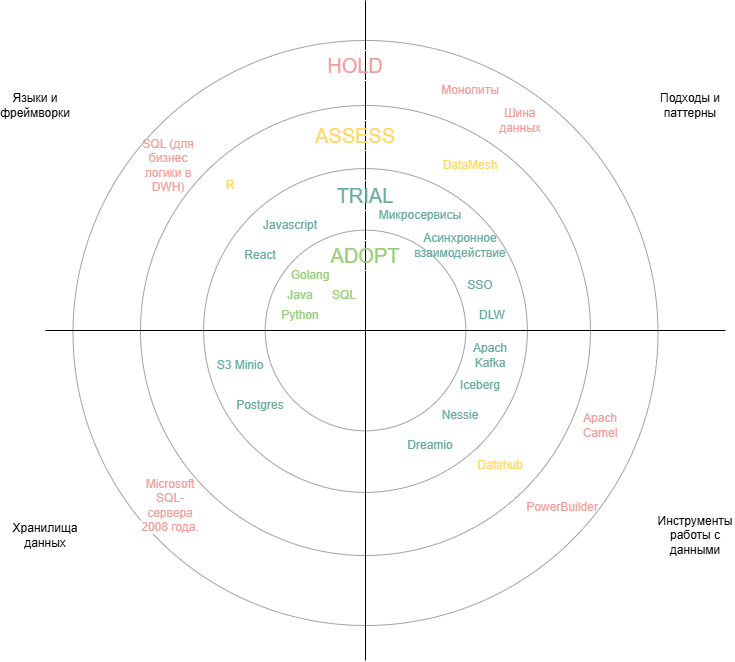

The diagram above was exported from draw.io. Its source (the exported page's mxGraphModel, read from the mxfile embedded in the PNG):
<mxGraphModel dx="786" dy="1700" grid="1" gridSize="10" guides="1" tooltips="1" connect="1" arrows="1" fold="1" page="1" pageScale="1" pageWidth="827" pageHeight="1169" math="0" shadow="0">
  <root>
    <mxCell id="0" />
    <mxCell id="1" parent="0" />
    <mxCell id="PzPKzcEiVEHs0oaSlNJq-3" value="" style="ellipse;whiteSpace=wrap;html=1;aspect=fixed;gradientColor=none;fillColor=none;fillStyle=auto;perimeterSpacing=1;opacity=60;strokeColor=#666666;" vertex="1" parent="1">
      <mxGeometry x="107.5" y="-10" width="585" height="585" as="geometry" />
    </mxCell>
    <mxCell id="PzPKzcEiVEHs0oaSlNJq-8" value="" style="ellipse;whiteSpace=wrap;html=1;aspect=fixed;gradientColor=none;fillColor=none;fillStyle=auto;perimeterSpacing=1;opacity=60;strokeColor=#666666;" vertex="1" parent="1">
      <mxGeometry x="174.99" y="55" width="450" height="450" as="geometry" />
    </mxCell>
    <mxCell id="PzPKzcEiVEHs0oaSlNJq-6" value="" style="ellipse;whiteSpace=wrap;html=1;aspect=fixed;gradientColor=none;fillColor=none;fillStyle=auto;perimeterSpacing=1;opacity=60;strokeColor=#666666;" vertex="1" parent="1">
      <mxGeometry x="299.68" y="179.68" width="200.63" height="200.63" as="geometry" />
    </mxCell>
    <mxCell id="PzPKzcEiVEHs0oaSlNJq-7" value="" style="ellipse;whiteSpace=wrap;html=1;aspect=fixed;gradientColor=none;fillColor=none;fillStyle=auto;perimeterSpacing=1;opacity=60;strokeColor=#666666;" vertex="1" parent="1">
      <mxGeometry x="238.12" y="118.13" width="323.75" height="323.75" as="geometry" />
    </mxCell>
    <mxCell id="PzPKzcEiVEHs0oaSlNJq-1" value="" style="endArrow=none;html=1;rounded=0;" edge="1" parent="1">
      <mxGeometry width="50" height="50" relative="1" as="geometry">
        <mxPoint x="400" y="610" as="sourcePoint" />
        <mxPoint x="400" y="-50" as="targetPoint" />
      </mxGeometry>
    </mxCell>
    <mxCell id="PzPKzcEiVEHs0oaSlNJq-2" value="" style="endArrow=none;html=1;rounded=0;" edge="1" parent="1">
      <mxGeometry width="50" height="50" relative="1" as="geometry">
        <mxPoint x="80" y="280" as="sourcePoint" />
        <mxPoint x="760" y="280" as="targetPoint" />
      </mxGeometry>
    </mxCell>
    <mxCell id="PzPKzcEiVEHs0oaSlNJq-10" value="Языки и фреймворки" style="text;html=1;align=center;verticalAlign=middle;whiteSpace=wrap;rounded=0;" vertex="1" parent="1">
      <mxGeometry x="40" y="40" width="60" height="30" as="geometry" />
    </mxCell>
    <mxCell id="PzPKzcEiVEHs0oaSlNJq-11" value="Подходы и паттерны" style="text;html=1;align=center;verticalAlign=middle;whiteSpace=wrap;rounded=0;" vertex="1" parent="1">
      <mxGeometry x="690" y="40" width="70" height="30" as="geometry" />
    </mxCell>
    <mxCell id="PzPKzcEiVEHs0oaSlNJq-12" value="Хранилища данных" style="text;html=1;align=center;verticalAlign=middle;whiteSpace=wrap;rounded=0;" vertex="1" parent="1">
      <mxGeometry x="50" y="470" width="60" height="30" as="geometry" />
    </mxCell>
    <mxCell id="PzPKzcEiVEHs0oaSlNJq-13" value="Инструменты работы с данными" style="text;html=1;align=center;verticalAlign=middle;whiteSpace=wrap;rounded=0;" vertex="1" parent="1">
      <mxGeometry x="690" y="470" width="80" height="30" as="geometry" />
    </mxCell>
    <mxCell id="PzPKzcEiVEHs0oaSlNJq-14" value="ADOPT" style="text;html=1;align=center;verticalAlign=middle;whiteSpace=wrap;rounded=0;fontSize=20;fillColor=none;strokeColor=#FFFFFF;fontColor=#97D077;" vertex="1" parent="1">
      <mxGeometry x="370" y="190" width="60" height="30" as="geometry" />
    </mxCell>
    <mxCell id="PzPKzcEiVEHs0oaSlNJq-15" value="TRIAL" style="text;html=1;align=center;verticalAlign=middle;whiteSpace=wrap;rounded=0;fontSize=20;fillColor=none;strokeColor=#FFFFFF;fontColor=#67AB9F;" vertex="1" parent="1">
      <mxGeometry x="369.99" y="130" width="60" height="30" as="geometry" />
    </mxCell>
    <mxCell id="PzPKzcEiVEHs0oaSlNJq-16" value="ASSESS" style="text;html=1;align=center;verticalAlign=middle;whiteSpace=wrap;rounded=0;fontSize=20;fillColor=none;strokeColor=#FFFFFF;fontColor=#FFD966;" vertex="1" parent="1">
      <mxGeometry x="360" y="70" width="60" height="30" as="geometry" />
    </mxCell>
    <mxCell id="PzPKzcEiVEHs0oaSlNJq-17" value="HOLD" style="text;html=1;align=center;verticalAlign=middle;whiteSpace=wrap;rounded=0;fontSize=20;fillColor=none;strokeColor=#FFFFFF;fontColor=#F19C99;" vertex="1" parent="1">
      <mxGeometry x="360" width="60" height="30" as="geometry" />
    </mxCell>
    <mxCell id="PzPKzcEiVEHs0oaSlNJq-18" value="Apach Camel" style="text;html=1;align=center;verticalAlign=middle;whiteSpace=wrap;rounded=0;fontColor=#F19C99;" vertex="1" parent="1">
      <mxGeometry x="600" y="360" width="70" height="30" as="geometry" />
    </mxCell>
    <mxCell id="PzPKzcEiVEHs0oaSlNJq-19" value="Apach Kafka" style="text;html=1;align=center;verticalAlign=middle;whiteSpace=wrap;rounded=0;fontColor=#67AB9F;" vertex="1" parent="1">
      <mxGeometry x="490" y="290" width="70" height="30" as="geometry" />
    </mxCell>
    <mxCell id="PzPKzcEiVEHs0oaSlNJq-20" value="Golang" style="text;html=1;align=center;verticalAlign=middle;whiteSpace=wrap;rounded=0;fontColor=#97D077;" vertex="1" parent="1">
      <mxGeometry x="310" y="210" width="70" height="30" as="geometry" />
    </mxCell>
    <mxCell id="PzPKzcEiVEHs0oaSlNJq-21" value="Java" style="text;html=1;align=center;verticalAlign=middle;whiteSpace=wrap;rounded=0;fontColor=#97D077;" vertex="1" parent="1">
      <mxGeometry x="299.68" y="230" width="70" height="30" as="geometry" />
    </mxCell>
    <mxCell id="PzPKzcEiVEHs0oaSlNJq-22" value="Python" style="text;html=1;align=center;verticalAlign=middle;whiteSpace=wrap;rounded=0;fontColor=#97D077;" vertex="1" parent="1">
      <mxGeometry x="300" y="250" width="70" height="30" as="geometry" />
    </mxCell>
    <mxCell id="PzPKzcEiVEHs0oaSlNJq-23" value="SQL" style="text;html=1;align=center;verticalAlign=middle;whiteSpace=wrap;rounded=0;fontColor=#97D077;" vertex="1" parent="1">
      <mxGeometry x="344" y="230" width="70" height="30" as="geometry" />
    </mxCell>
    <mxCell id="PzPKzcEiVEHs0oaSlNJq-24" value="Микросервисы" style="text;html=1;align=center;verticalAlign=middle;whiteSpace=wrap;rounded=0;fontColor=#67AB9F;" vertex="1" parent="1">
      <mxGeometry x="420" y="149.68" width="70" height="30" as="geometry" />
    </mxCell>
    <mxCell id="PzPKzcEiVEHs0oaSlNJq-25" value="Асинхронное взаимодействие" style="text;html=1;align=center;verticalAlign=middle;whiteSpace=wrap;rounded=0;fontColor=#67AB9F;" vertex="1" parent="1">
      <mxGeometry x="460" y="179.68" width="70" height="30" as="geometry" />
    </mxCell>
    <mxCell id="PzPKzcEiVEHs0oaSlNJq-26" value="DataMesh" style="text;html=1;align=center;verticalAlign=middle;whiteSpace=wrap;rounded=0;fontColor=#FFD966;" vertex="1" parent="1">
      <mxGeometry x="470" y="100" width="70" height="30" as="geometry" />
    </mxCell>
    <mxCell id="PzPKzcEiVEHs0oaSlNJq-27" value="Монолиты" style="text;html=1;align=center;verticalAlign=middle;whiteSpace=wrap;rounded=0;fontColor=#F19C99;" vertex="1" parent="1">
      <mxGeometry x="470" y="25" width="70" height="30" as="geometry" />
    </mxCell>
    <mxCell id="PzPKzcEiVEHs0oaSlNJq-28" value="Шина данных" style="text;html=1;align=center;verticalAlign=middle;whiteSpace=wrap;rounded=0;fontColor=#F19C99;" vertex="1" parent="1">
      <mxGeometry x="520" y="55" width="70" height="30" as="geometry" />
    </mxCell>
    <mxCell id="PzPKzcEiVEHs0oaSlNJq-29" value="PowerBuilder" style="text;html=1;align=center;verticalAlign=middle;whiteSpace=wrap;rounded=0;fontColor=#F19C99;" vertex="1" parent="1">
      <mxGeometry x="561.87" y="441.88" width="70" height="30" as="geometry" />
    </mxCell>
    <mxCell id="PzPKzcEiVEHs0oaSlNJq-32" value="S3 Minio" style="text;html=1;align=center;verticalAlign=middle;whiteSpace=wrap;rounded=0;fontColor=#67AB9F;" vertex="1" parent="1">
      <mxGeometry x="240" y="300" width="70" height="30" as="geometry" />
    </mxCell>
    <mxCell id="PzPKzcEiVEHs0oaSlNJq-33" value="Postgres" style="text;html=1;align=center;verticalAlign=middle;whiteSpace=wrap;rounded=0;fontColor=#67AB9F;" vertex="1" parent="1">
      <mxGeometry x="260" y="340" width="70" height="30" as="geometry" />
    </mxCell>
    <mxCell id="PzPKzcEiVEHs0oaSlNJq-34" value="&lt;span style=&quot;font-family: &amp;quot;YS Text&amp;quot;, sans-serif; text-align: left; white-space-collapse: preserve-breaks; background-color: rgb(255, 255, 255);&quot;&gt;&lt;font style=&quot;color: rgb(241, 156, 153);&quot;&gt;Microsoft SQL-сервера 2008 года.&lt;/font&gt;&lt;/span&gt;" style="text;html=1;align=center;verticalAlign=middle;whiteSpace=wrap;rounded=0;fontColor=#F19C99;" vertex="1" parent="1">
      <mxGeometry x="170" y="440" width="70" height="30" as="geometry" />
    </mxCell>
    <mxCell id="PzPKzcEiVEHs0oaSlNJq-35" value="SQL (для бизнес логики в DWH)" style="text;html=1;align=center;verticalAlign=middle;whiteSpace=wrap;rounded=0;fontColor=#F19C99;" vertex="1" parent="1">
      <mxGeometry x="168.12" y="100" width="70" height="30" as="geometry" />
    </mxCell>
    <mxCell id="PzPKzcEiVEHs0oaSlNJq-36" value="SSO" style="text;html=1;align=center;verticalAlign=middle;whiteSpace=wrap;rounded=0;fontColor=#67AB9F;" vertex="1" parent="1">
      <mxGeometry x="480" y="220" width="70" height="30" as="geometry" />
    </mxCell>
    <mxCell id="PzPKzcEiVEHs0oaSlNJq-37" value="Iceberg" style="text;html=1;align=center;verticalAlign=middle;whiteSpace=wrap;rounded=0;fontColor=#67AB9F;" vertex="1" parent="1">
      <mxGeometry x="480" y="320" width="70" height="30" as="geometry" />
    </mxCell>
    <mxCell id="PzPKzcEiVEHs0oaSlNJq-38" value="DLW" style="text;html=1;align=center;verticalAlign=middle;whiteSpace=wrap;rounded=0;fontColor=#67AB9F;" vertex="1" parent="1">
      <mxGeometry x="491.87" y="250" width="70" height="30" as="geometry" />
    </mxCell>
    <mxCell id="PzPKzcEiVEHs0oaSlNJq-39" value="Nessie" style="text;html=1;align=center;verticalAlign=middle;whiteSpace=wrap;rounded=0;fontColor=#67AB9F;" vertex="1" parent="1">
      <mxGeometry x="460" y="350.31" width="70" height="30" as="geometry" />
    </mxCell>
    <mxCell id="PzPKzcEiVEHs0oaSlNJq-40" value="Dreamio" style="text;html=1;align=center;verticalAlign=middle;whiteSpace=wrap;rounded=0;fontColor=#67AB9F;" vertex="1" parent="1">
      <mxGeometry x="429.99" y="380.31" width="70" height="30" as="geometry" />
    </mxCell>
    <mxCell id="PzPKzcEiVEHs0oaSlNJq-42" value="Datahub" style="text;html=1;align=center;verticalAlign=middle;whiteSpace=wrap;rounded=0;fontColor=#FFD966;" vertex="1" parent="1">
      <mxGeometry x="500.31" y="400" width="70" height="30" as="geometry" />
    </mxCell>
    <mxCell id="PzPKzcEiVEHs0oaSlNJq-43" value="Javascript" style="text;html=1;align=center;verticalAlign=middle;whiteSpace=wrap;rounded=0;fontColor=#67AB9F;" vertex="1" parent="1">
      <mxGeometry x="290" y="160" width="70" height="30" as="geometry" />
    </mxCell>
    <mxCell id="PzPKzcEiVEHs0oaSlNJq-44" value="React" style="text;html=1;align=center;verticalAlign=middle;whiteSpace=wrap;rounded=0;fontColor=#67AB9F;" vertex="1" parent="1">
      <mxGeometry x="260" y="190" width="70" height="30" as="geometry" />
    </mxCell>
    <mxCell id="PzPKzcEiVEHs0oaSlNJq-45" value="R" style="text;html=1;align=center;verticalAlign=middle;whiteSpace=wrap;rounded=0;fontColor=#FFD966;" vertex="1" parent="1">
      <mxGeometry x="230" y="119.68" width="70" height="30" as="geometry" />
    </mxCell>
  </root>
</mxGraphModel>